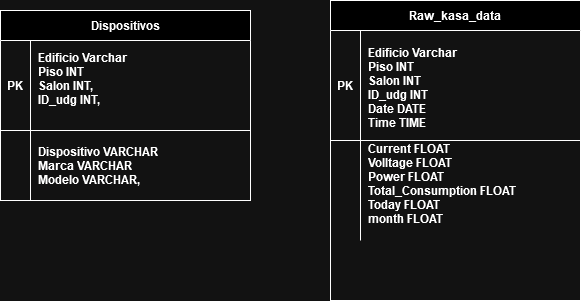

The diagram above was exported from draw.io. Its source (the exported page's mxGraphModel, read from the mxfile embedded in the PNG):
<mxGraphModel dx="785" dy="619" grid="1" gridSize="10" guides="1" tooltips="1" connect="1" arrows="1" fold="1" page="1" pageScale="1" pageWidth="850" pageHeight="1100" math="0" shadow="0" extFonts="Permanent Marker^https://fonts.googleapis.com/css?family=Permanent+Marker">
  <root>
    <mxCell id="0" />
    <mxCell id="1" parent="0" />
    <mxCell id="C-vyLk0tnHw3VtMMgP7b-2" value="Raw_kasa_data" style="shape=table;startSize=30;container=1;collapsible=1;childLayout=tableLayout;fixedRows=1;rowLines=0;fontStyle=1;align=center;resizeLast=1;" parent="1" vertex="1">
      <mxGeometry x="400" y="130" width="250" height="300" as="geometry" />
    </mxCell>
    <mxCell id="C-vyLk0tnHw3VtMMgP7b-3" value="" style="shape=partialRectangle;collapsible=0;dropTarget=0;pointerEvents=0;fillColor=none;points=[[0,0.5],[1,0.5]];portConstraint=eastwest;top=0;left=0;right=0;bottom=1;" parent="C-vyLk0tnHw3VtMMgP7b-2" vertex="1">
      <mxGeometry y="30" width="250" height="110" as="geometry" />
    </mxCell>
    <mxCell id="C-vyLk0tnHw3VtMMgP7b-4" value="PK" style="shape=partialRectangle;overflow=hidden;connectable=0;fillColor=none;top=0;left=0;bottom=0;right=0;fontStyle=1;" parent="C-vyLk0tnHw3VtMMgP7b-3" vertex="1">
      <mxGeometry width="30" height="110" as="geometry">
        <mxRectangle width="30" height="110" as="alternateBounds" />
      </mxGeometry>
    </mxCell>
    <mxCell id="C-vyLk0tnHw3VtMMgP7b-5" value="&#10;Edificio Varchar&#10;Piso INT&#10;Salon INT&#10;ID_udg INT&#10;Date DATE&#10;Time TIME&#10;&#10;&#10;" style="shape=partialRectangle;overflow=hidden;connectable=0;fillColor=none;top=0;left=0;bottom=0;right=0;align=left;spacingLeft=6;fontStyle=1;" parent="C-vyLk0tnHw3VtMMgP7b-3" vertex="1">
      <mxGeometry x="30" width="220" height="110" as="geometry">
        <mxRectangle width="220" height="110" as="alternateBounds" />
      </mxGeometry>
    </mxCell>
    <mxCell id="C-vyLk0tnHw3VtMMgP7b-6" value="" style="shape=partialRectangle;collapsible=0;dropTarget=0;pointerEvents=0;fillColor=none;points=[[0,0.5],[1,0.5]];portConstraint=eastwest;top=0;left=0;right=0;bottom=0;" parent="C-vyLk0tnHw3VtMMgP7b-2" vertex="1">
      <mxGeometry y="140" width="250" height="100" as="geometry" />
    </mxCell>
    <mxCell id="C-vyLk0tnHw3VtMMgP7b-7" value="" style="shape=partialRectangle;overflow=hidden;connectable=0;fillColor=none;top=0;left=0;bottom=0;right=0;" parent="C-vyLk0tnHw3VtMMgP7b-6" vertex="1">
      <mxGeometry width="30" height="100" as="geometry">
        <mxRectangle width="30" height="100" as="alternateBounds" />
      </mxGeometry>
    </mxCell>
    <mxCell id="C-vyLk0tnHw3VtMMgP7b-8" value="Current FLOAT &#10;Volltage FLOAT&#10;Power FLOAT&#10;Total_Consumption FLOAT&#10;Today FLOAT&#10;month FLOAT&#10;&#10;&#10;" style="shape=partialRectangle;overflow=hidden;connectable=0;fillColor=none;top=0;left=0;bottom=0;right=0;align=left;spacingLeft=6;fontStyle=1" parent="C-vyLk0tnHw3VtMMgP7b-6" vertex="1">
      <mxGeometry x="30" width="220" height="100" as="geometry">
        <mxRectangle width="220" height="100" as="alternateBounds" />
      </mxGeometry>
    </mxCell>
    <mxCell id="C-vyLk0tnHw3VtMMgP7b-23" value="Dispositivos" style="shape=table;startSize=30;container=1;collapsible=1;childLayout=tableLayout;fixedRows=1;rowLines=0;fontStyle=1;align=center;resizeLast=1;fontColor=#030303;" parent="1" vertex="1">
      <mxGeometry x="70" y="140" width="250" height="190" as="geometry" />
    </mxCell>
    <mxCell id="C-vyLk0tnHw3VtMMgP7b-24" value="" style="shape=partialRectangle;collapsible=0;dropTarget=0;pointerEvents=0;fillColor=none;points=[[0,0.5],[1,0.5]];portConstraint=eastwest;top=0;left=0;right=0;bottom=1;" parent="C-vyLk0tnHw3VtMMgP7b-23" vertex="1">
      <mxGeometry y="30" width="250" height="90" as="geometry" />
    </mxCell>
    <mxCell id="C-vyLk0tnHw3VtMMgP7b-25" value="PK" style="shape=partialRectangle;overflow=hidden;connectable=0;fillColor=none;top=0;left=0;bottom=0;right=0;fontStyle=1;" parent="C-vyLk0tnHw3VtMMgP7b-24" vertex="1">
      <mxGeometry width="30" height="90" as="geometry">
        <mxRectangle width="30" height="90" as="alternateBounds" />
      </mxGeometry>
    </mxCell>
    <mxCell id="C-vyLk0tnHw3VtMMgP7b-26" value="Edificio Varchar&#10;Piso INT&#10;Salon INT,&#10;ID_udg INT,&#10;" style="shape=partialRectangle;overflow=hidden;connectable=0;fillColor=none;top=0;left=0;bottom=0;right=0;align=left;spacingLeft=6;fontStyle=1;" parent="C-vyLk0tnHw3VtMMgP7b-24" vertex="1">
      <mxGeometry x="30" width="220" height="90" as="geometry">
        <mxRectangle width="220" height="90" as="alternateBounds" />
      </mxGeometry>
    </mxCell>
    <mxCell id="C-vyLk0tnHw3VtMMgP7b-27" value="" style="shape=partialRectangle;collapsible=0;dropTarget=0;pointerEvents=0;fillColor=none;points=[[0,0.5],[1,0.5]];portConstraint=eastwest;top=0;left=0;right=0;bottom=0;" parent="C-vyLk0tnHw3VtMMgP7b-23" vertex="1">
      <mxGeometry y="120" width="250" height="70" as="geometry" />
    </mxCell>
    <mxCell id="C-vyLk0tnHw3VtMMgP7b-28" value="" style="shape=partialRectangle;overflow=hidden;connectable=0;fillColor=none;top=0;left=0;bottom=0;right=0;" parent="C-vyLk0tnHw3VtMMgP7b-27" vertex="1">
      <mxGeometry width="30" height="70" as="geometry">
        <mxRectangle width="30" height="70" as="alternateBounds" />
      </mxGeometry>
    </mxCell>
    <mxCell id="C-vyLk0tnHw3VtMMgP7b-29" value="Dispositivo VARCHAR&#10;Marca VARCHAR&#10;Modelo VARCHAR," style="shape=partialRectangle;overflow=hidden;connectable=0;fillColor=none;top=0;left=0;bottom=0;right=0;align=left;spacingLeft=6;fontStyle=1" parent="C-vyLk0tnHw3VtMMgP7b-27" vertex="1">
      <mxGeometry x="30" width="220" height="70" as="geometry">
        <mxRectangle width="220" height="70" as="alternateBounds" />
      </mxGeometry>
    </mxCell>
  </root>
</mxGraphModel>